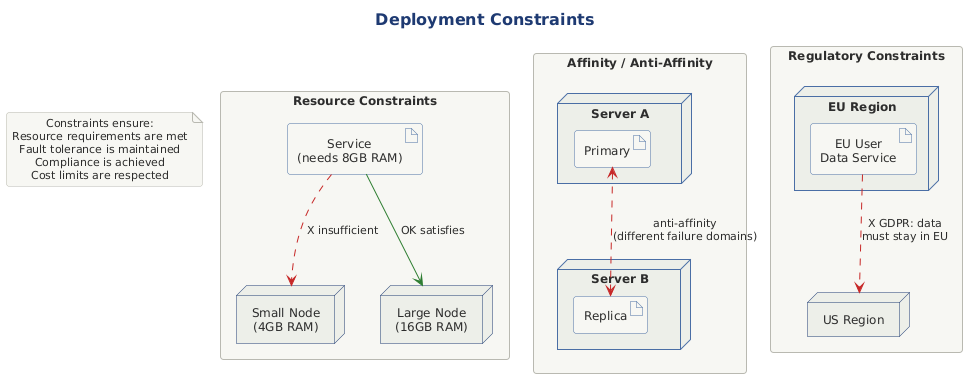

The diagram above was rendered by PlantUML. Its source (embedded in the PNG):
@startuml

title Deployment Constraints

!include ../../../../../../tooling/styles/plantuml/structural/deployment-diagram-style.iuml

rectangle "Resource Constraints" as resource {
    artifact "Service\n(needs 8GB RAM)" as svc8gb
    node "Small Node\n(4GB RAM)" as smallNode
    node "Large Node\n(16GB RAM)" as largeNode
    
    svc8gb -[#C62828,dashed]-> smallNode : X insufficient
    svc8gb -[#2E7D32]-> largeNode : OK satisfies
}

rectangle "Affinity / Anti-Affinity" as affinity {
    node "Server A" as srvA {
        artifact "Primary" as primary
    }
    node "Server B" as srvB {
        artifact "Replica" as replica
    }
    
    primary <-[#C62828,dashed]-> replica : anti-affinity\n(different failure domains)
}

rectangle "Regulatory Constraints" as regulatory {
    node "EU Region" as euRegion {
        artifact "EU User\nData Service" as euData
    }
    node "US Region" as usRegion
    
    euData -[#C62828,dashed]-> usRegion : X GDPR: data\nmust stay in EU
}

note as constraintNote
  Constraints ensure:
  Resource requirements are met
  Fault tolerance is maintained
  Compliance is achieved
  Cost limits are respected
end note

@enduml